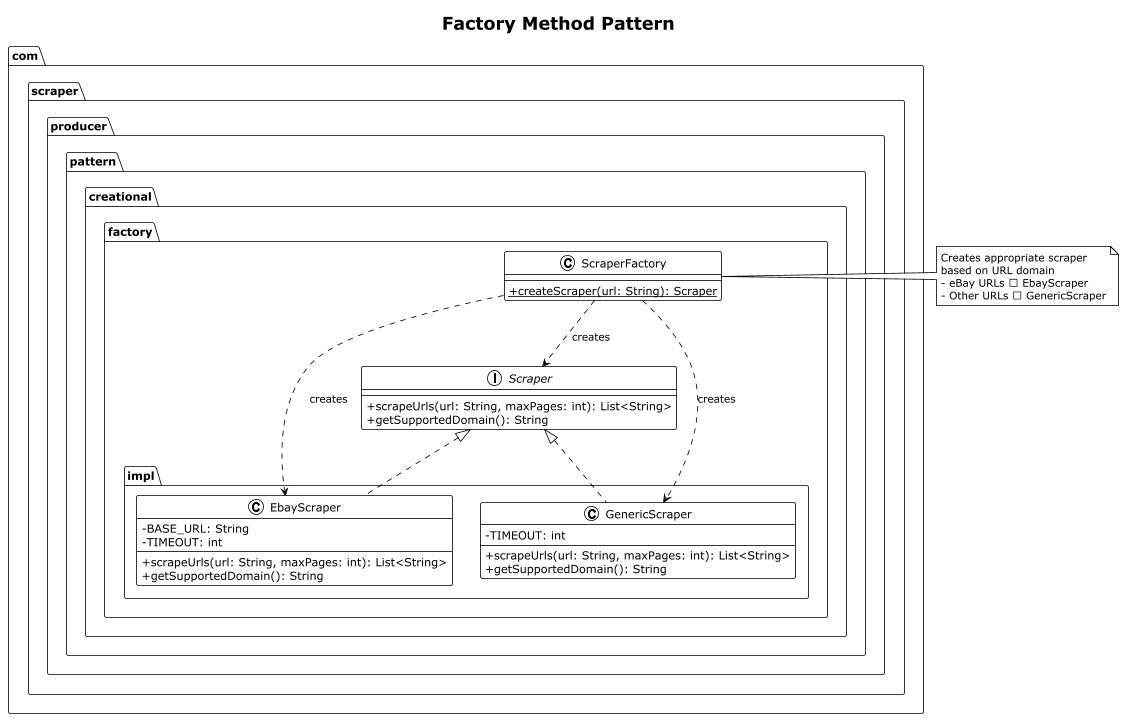

The diagram above was rendered by PlantUML. Its source (embedded in the PNG):
@startuml FactoryMethod
!theme plain
skinparam classAttributeIconSize 0

title Factory Method Pattern

package "com.scraper.producer.pattern.creational.factory" {
  interface Scraper {
    + scrapeUrls(url: String, maxPages: int): List<String>
    + getSupportedDomain(): String
  }
  
  class ScraperFactory {
    + {static} createScraper(url: String): Scraper
  }
  
  package "impl" {
    class EbayScraper {
      - BASE_URL: String
      - TIMEOUT: int
      + scrapeUrls(url: String, maxPages: int): List<String>
      + getSupportedDomain(): String
    }
    
    class GenericScraper {
      - TIMEOUT: int
      + scrapeUrls(url: String, maxPages: int): List<String>
      + getSupportedDomain(): String
    }
  }
}

Scraper <|.. EbayScraper
Scraper <|.. GenericScraper
ScraperFactory ..> Scraper : creates
ScraperFactory ..> EbayScraper : creates
ScraperFactory ..> GenericScraper : creates

note right of ScraperFactory
  Creates appropriate scraper
  based on URL domain
  - eBay URLs → EbayScraper
  - Other URLs → GenericScraper
end note

@enduml